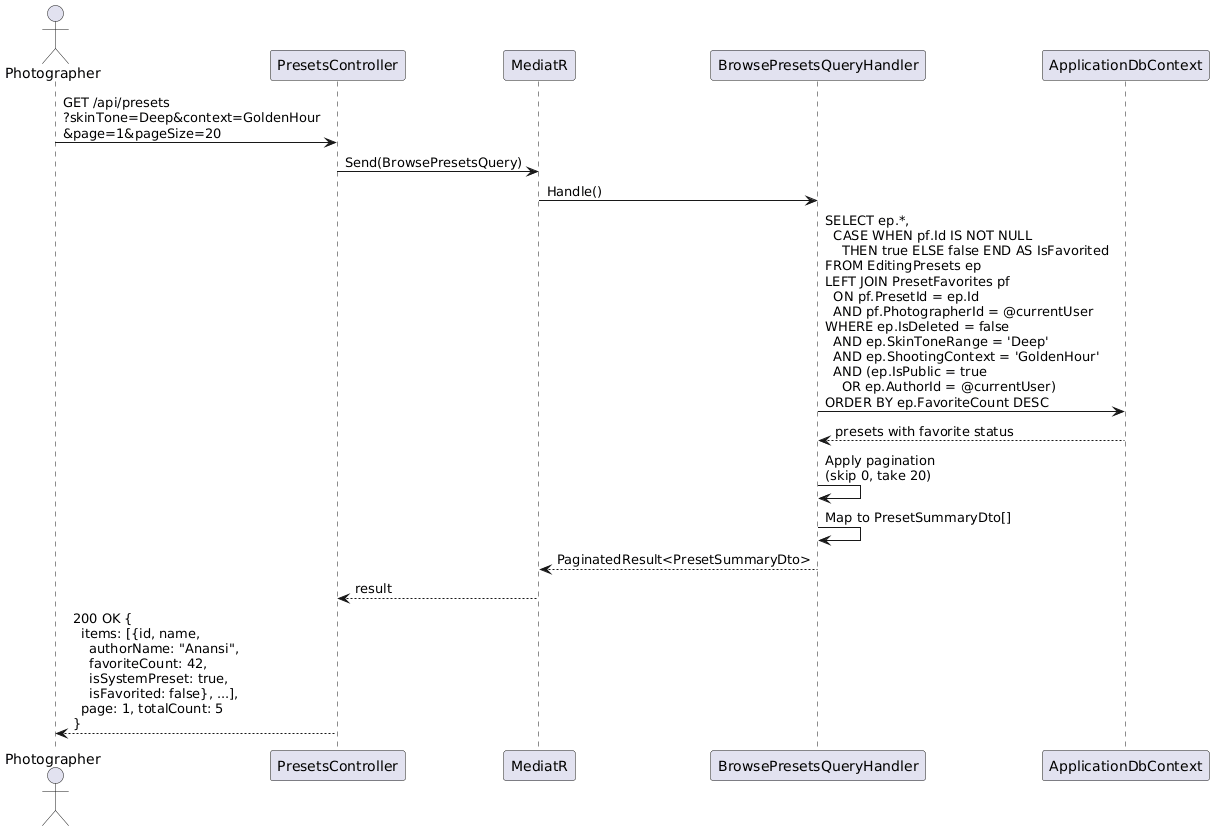

The diagram above was rendered by PlantUML. Its source (embedded in the PNG):
@startuml
actor Photographer as P
participant "PresetsController" as PC
participant "MediatR" as M
participant "BrowsePresetsQueryHandler" as H
participant "ApplicationDbContext" as DB

P -> PC : GET /api/presets\n?skinTone=Deep&context=GoldenHour\n&page=1&pageSize=20
PC -> M : Send(BrowsePresetsQuery)
M -> H : Handle()

H -> DB : SELECT ep.*, \n  CASE WHEN pf.Id IS NOT NULL\n    THEN true ELSE false END AS IsFavorited\nFROM EditingPresets ep\nLEFT JOIN PresetFavorites pf\n  ON pf.PresetId = ep.Id\n  AND pf.PhotographerId = @currentUser\nWHERE ep.IsDeleted = false\n  AND ep.SkinToneRange = 'Deep'\n  AND ep.ShootingContext = 'GoldenHour'\n  AND (ep.IsPublic = true\n    OR ep.AuthorId = @currentUser)\nORDER BY ep.FavoriteCount DESC
DB --> H : presets with favorite status

H -> H : Apply pagination\n(skip 0, take 20)

H -> H : Map to PresetSummaryDto[]

H --> M : PaginatedResult<PresetSummaryDto>
M --> PC : result
PC --> P : 200 OK {\n  items: [{id, name,\n    authorName: "Anansi",\n    favoriteCount: 42,\n    isSystemPreset: true,\n    isFavorited: false}, ...],\n  page: 1, totalCount: 5\n}
@enduml